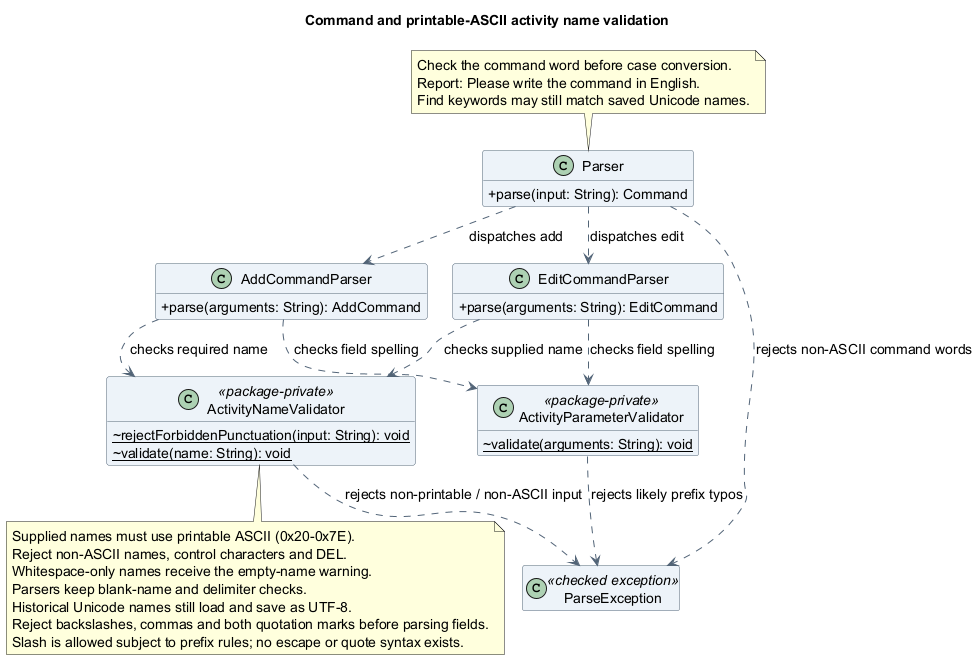

The diagram above was rendered by PlantUML. Its source (embedded in the PNG):
@startuml
!pragma layout smetana
title Command and printable-ASCII activity name validation
skinparam backgroundColor white
skinparam shadowing false
skinparam defaultFontName SansSerif
skinparam defaultFontSize 14
skinparam classAttributeIconSize 0
skinparam classBackgroundColor #EDF3F8
skinparam classBorderColor #526477
skinparam ArrowColor #526477
hide empty members

class Parser {
  +parse(input: String): Command
}
class AddCommandParser {
  +parse(arguments: String): AddCommand
}
class EditCommandParser {
  +parse(arguments: String): EditCommand
}
class ActivityParameterValidator <<package-private>> {
  ~{static} validate(arguments: String): void
}
class ActivityNameValidator <<package-private>> {
  ~{static} rejectForbiddenPunctuation(input: String): void
  ~{static} validate(name: String): void
}
class ParseException <<checked exception>>

Parser ..> AddCommandParser : dispatches add
Parser ..> EditCommandParser : dispatches edit
Parser ..> ParseException : rejects non-ASCII command words
AddCommandParser ..> ActivityNameValidator : checks required name
EditCommandParser ..> ActivityNameValidator : checks supplied name
AddCommandParser ..> ActivityParameterValidator : checks field spelling
EditCommandParser ..> ActivityParameterValidator : checks field spelling
ActivityParameterValidator ..> ParseException : rejects likely prefix typos
ActivityNameValidator ..> ParseException : rejects non-printable / non-ASCII input

note top of Parser
  Check the command word before case conversion.
  Report: Please write the command in English.
  Find keywords may still match saved Unicode names.
end note

note bottom of ActivityNameValidator
  Supplied names must use printable ASCII (0x20-0x7E).
  Reject non-ASCII names, control characters and DEL.
  Whitespace-only names receive the empty-name warning.
  Parsers keep blank-name and delimiter checks.
  Historical Unicode names still load and save as UTF-8.
  Reject backslashes, commas and both quotation marks before parsing fields.
  Slash is allowed subject to prefix rules; no escape or quote syntax exists.
end note
@enduml